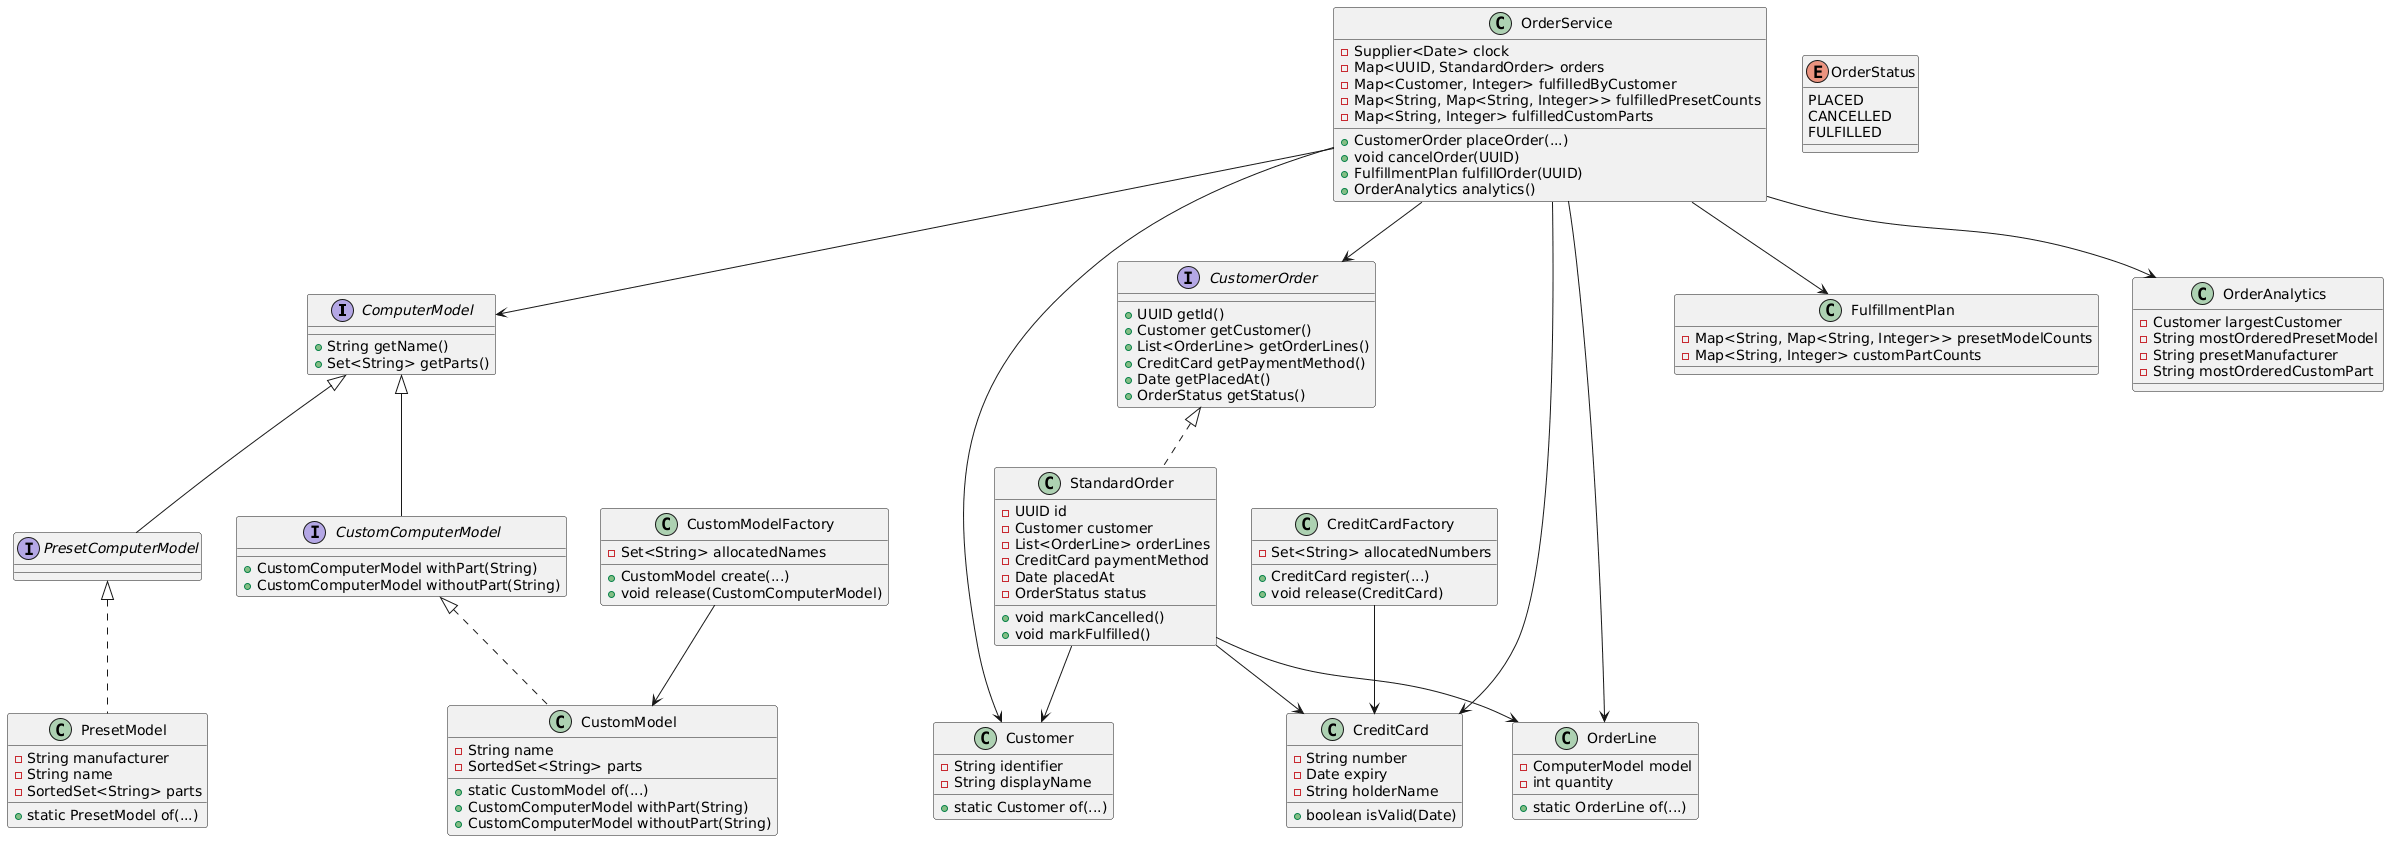

The diagram above was rendered by PlantUML. Its source (embedded in the PNG):
@startuml
interface ComputerModel {
  +String getName()
  +Set<String> getParts()
}

interface PresetComputerModel
interface CustomComputerModel {
  +CustomComputerModel withPart(String)
  +CustomComputerModel withoutPart(String)
}

ComputerModel <|-- PresetComputerModel
ComputerModel <|-- CustomComputerModel

class PresetModel {
  -String manufacturer
  -String name
  -SortedSet<String> parts
  +static PresetModel of(...)
}

class CustomModel {
  -String name
  -SortedSet<String> parts
  +static CustomModel of(...)
  +CustomComputerModel withPart(String)
  +CustomComputerModel withoutPart(String)
}

class CustomModelFactory {
  -Set<String> allocatedNames
  +CustomModel create(...)
  +void release(CustomComputerModel)
}

PresetComputerModel <|.. PresetModel
CustomComputerModel <|.. CustomModel

class Customer {
  -String identifier
  -String displayName
  +static Customer of(...)
}

class CreditCard {
  -String number
  -Date expiry
  -String holderName
  +boolean isValid(Date)
}

class CreditCardFactory {
  -Set<String> allocatedNumbers
  +CreditCard register(...)
  +void release(CreditCard)
}

enum OrderStatus {
  PLACED
  CANCELLED
  FULFILLED
}

class OrderLine {
  -ComputerModel model
  -int quantity
  +static OrderLine of(...)
}

interface CustomerOrder {
  +UUID getId()
  +Customer getCustomer()
  +List<OrderLine> getOrderLines()
  +CreditCard getPaymentMethod()
  +Date getPlacedAt()
  +OrderStatus getStatus()
}

class StandardOrder {
  -UUID id
  -Customer customer
  -List<OrderLine> orderLines
  -CreditCard paymentMethod
  -Date placedAt
  -OrderStatus status
  +void markCancelled()
  +void markFulfilled()
}

CustomerOrder <|.. StandardOrder

class FulfillmentPlan {
  -Map<String, Map<String, Integer>> presetModelCounts
  -Map<String, Integer> customPartCounts
}

class OrderAnalytics {
  -Customer largestCustomer
  -String mostOrderedPresetModel
  -String presetManufacturer
  -String mostOrderedCustomPart
}

class OrderService {
  -Supplier<Date> clock
  -Map<UUID, StandardOrder> orders
  -Map<Customer, Integer> fulfilledByCustomer
  -Map<String, Map<String, Integer>> fulfilledPresetCounts
  -Map<String, Integer> fulfilledCustomParts
  +CustomerOrder placeOrder(...)
  +void cancelOrder(UUID)
  +FulfillmentPlan fulfillOrder(UUID)
  +OrderAnalytics analytics()
}

OrderService --> OrderLine
OrderService --> FulfillmentPlan
OrderService --> OrderAnalytics
OrderService --> CustomerOrder
OrderService --> CreditCard
OrderService --> Customer
OrderService --> ComputerModel

StandardOrder --> OrderLine
StandardOrder --> CreditCard
StandardOrder --> Customer

CustomModelFactory --> CustomModel
CreditCardFactory --> CreditCard
@enduml